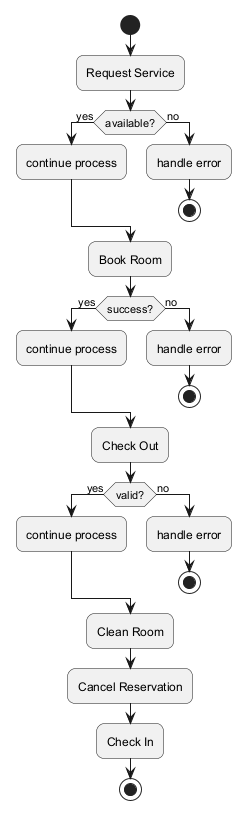

The diagram above was rendered by PlantUML. Its source (embedded in the PNG):
@startuml
skinparam backgroundColor #FFFFFF
skinparam roundCorner 15
start
:Request Service;
if (available?) then (yes)
:continue process;
else (no)
:handle error;
stop
endif
:Book Room;
if (success?) then (yes)
:continue process;
else (no)
:handle error;
stop
endif
:Check Out;
if (valid?) then (yes)
:continue process;
else (no)
:handle error;
stop
endif
:Clean Room;
:Cancel Reservation;
:Check In;
stop
@enduml